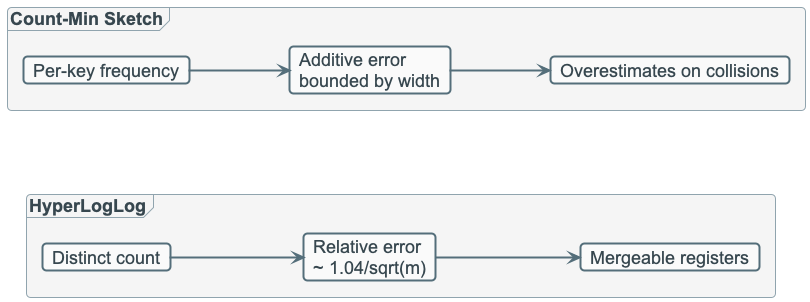

The diagram above was rendered by PlantUML. Its source (embedded in the PNG):
@startuml
!include ../_template_styles.puml

left to right direction

frame "HyperLogLog" {
  card "Distinct count" as H1
  card "Relative error\n~ 1.04/sqrt(m)" as H2
  card "Mergeable registers" as H3
  H1 --> H2 
  H2 --> H3
}

frame "Count-Min Sketch" {
  card "Per-key frequency" as C1
  card "Additive error\nbounded by width" as C2
  card "Overestimates on collisions" as C3
  C1 --> C2
   C2 --> C3
}

@enduml